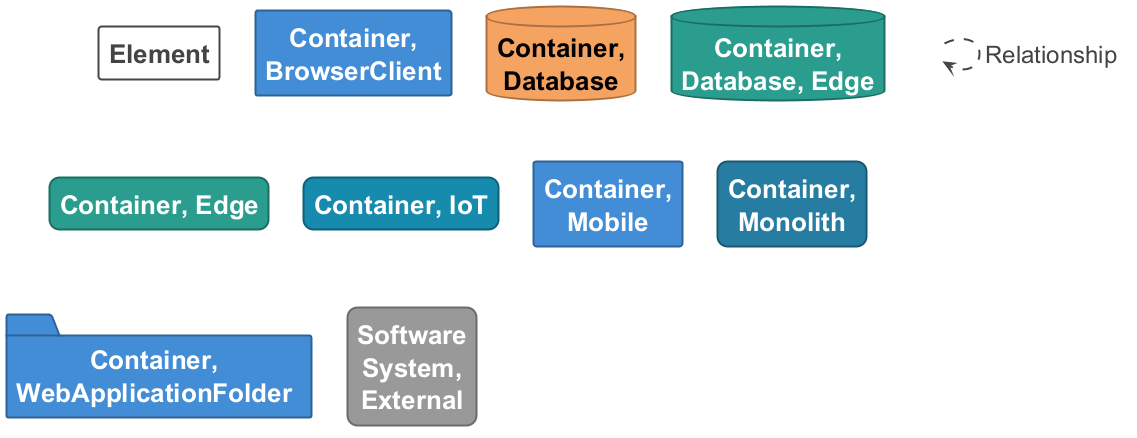

The diagram above was rendered by PlantUML. Its source (embedded in the PNG):
@startuml

set separator none
hide stereotype

<style>
  root {
    BackgroundColor: #ffffff;
    FontColor: #444444;
  }
  // Element,Container,BrowserClient
  .Element-RWxlbWVudCxDb250YWluZXIsQnJvd3NlckNsaWVudA== {
    BackgroundColor: #438dd5;
    LineColor: #2e6295;
    LineStyle: 0;
    LineThickness: 2;
    FontColor: #ffffff;
    FontSize: 24;
    HorizontalAlignment: center;
    Shadowing: 0;
    MaximumWidth: 200;
  }
  // Element,Container,Database
  .Element-RWxlbWVudCxDb250YWluZXIsRGF0YWJhc2U= {
    BackgroundColor: #f4a261;
    LineColor: #aa7143;
    LineStyle: 0;
    LineThickness: 2;
    FontColor: #000000;
    FontSize: 24;
    HorizontalAlignment: center;
    Shadowing: 0;
    MaximumWidth: 200;
  }
  // Element,Container,Database,Edge
  .Element-RWxlbWVudCxDb250YWluZXIsRGF0YWJhc2UsRWRnZQ== {
    BackgroundColor: #2a9d8f;
    LineColor: #1d6d64;
    LineStyle: 0;
    LineThickness: 2;
    FontColor: #ffffff;
    FontSize: 24;
    HorizontalAlignment: center;
    Shadowing: 0;
    MaximumWidth: 200;
  }
  // Element,Container,Edge
  .Element-RWxlbWVudCxDb250YWluZXIsRWRnZQ== {
    BackgroundColor: #2a9d8f;
    LineColor: #1d6d64;
    LineStyle: 0;
    LineThickness: 2;
    RoundCorner: 20;
    FontColor: #ffffff;
    FontSize: 24;
    HorizontalAlignment: center;
    Shadowing: 0;
    MaximumWidth: 200;
  }
  // Element,Container,IoT
  .Element-RWxlbWVudCxDb250YWluZXIsSW9U {
    BackgroundColor: #168aad;
    LineColor: #0f6079;
    LineStyle: 0;
    LineThickness: 2;
    RoundCorner: 20;
    FontColor: #ffffff;
    FontSize: 24;
    HorizontalAlignment: center;
    Shadowing: 0;
    MaximumWidth: 200;
  }
  // Element,Container,Mobile
  .Element-RWxlbWVudCxDb250YWluZXIsTW9iaWxl {
    BackgroundColor: #438dd5;
    LineColor: #2e6295;
    LineStyle: 0;
    LineThickness: 2;
    FontColor: #ffffff;
    FontSize: 24;
    HorizontalAlignment: center;
    Shadowing: 0;
    MaximumWidth: 200;
  }
  // Element,Container,Monolith
  .Element-RWxlbWVudCxDb250YWluZXIsTW9ub2xpdGg= {
    BackgroundColor: #277da1;
    LineColor: #1b5770;
    LineStyle: 0;
    LineThickness: 2;
    RoundCorner: 20;
    FontColor: #ffffff;
    FontSize: 24;
    HorizontalAlignment: center;
    Shadowing: 0;
    MaximumWidth: 200;
  }
  // Element,Container,WebApplicationFolder
  .Element-RWxlbWVudCxDb250YWluZXIsV2ViQXBwbGljYXRpb25Gb2xkZXI= {
    BackgroundColor: #438dd5;
    LineColor: #2e6295;
    LineStyle: 0;
    LineThickness: 2;
    FontColor: #ffffff;
    FontSize: 24;
    HorizontalAlignment: center;
    Shadowing: 0;
    MaximumWidth: 200;
  }
  // Element,Software System,External
  .Element-RWxlbWVudCxTb2Z0d2FyZSBTeXN0ZW0sRXh0ZXJuYWw= {
    BackgroundColor: #999999;
    LineColor: #6b6b6b;
    LineStyle: 0;
    LineThickness: 2;
    RoundCorner: 20;
    FontColor: #ffffff;
    FontSize: 24;
    HorizontalAlignment: center;
    Shadowing: 0;
    MaximumWidth: 200;
  }
  // Relationship
  .Relationship-UmVsYXRpb25zaGlw {
    LineThickness: 2;
    LineStyle: 10-10;
    LineColor: #444444;
    FontColor: #444444;
    FontSize: 24;
  }
  // Element
  .DeploymentNode-RWxlbWVudA== {
    BackgroundColor: #ffffff;
    LineColor: #444444;
    LineStyle: 0;
    LineThickness: 2;
    FontColor: #444444;
    FontSize: 24;
    HorizontalAlignment: center;
    Shadowing: 0;
    MaximumWidth: 200;
  }
  // transparent element for relationships in legend
  .Element-Transparent {
    BackgroundColor: transparent;
    LineColor: transparent;
    FontColor: transparent;
  }
</style>

rectangle "==Element" <<DeploymentNode-RWxlbWVudA==>>

rectangle "==Container, BrowserClient" <<Element-RWxlbWVudCxDb250YWluZXIsQnJvd3NlckNsaWVudA==>>

database "==Container, Database" <<Element-RWxlbWVudCxDb250YWluZXIsRGF0YWJhc2U=>>

database "==Container, Database, Edge" <<Element-RWxlbWVudCxDb250YWluZXIsRGF0YWJhc2UsRWRnZQ==>>

rectangle "==Container, Edge" <<Element-RWxlbWVudCxDb250YWluZXIsRWRnZQ==>>

rectangle "==Container, IoT" <<Element-RWxlbWVudCxDb250YWluZXIsSW9U>>

rectangle "==Container, Mobile" <<Element-RWxlbWVudCxDb250YWluZXIsTW9iaWxl>>

rectangle "==Container, Monolith" <<Element-RWxlbWVudCxDb250YWluZXIsTW9ub2xpdGg=>>

folder "==Container, WebApplicationFolder" <<Element-RWxlbWVudCxDb250YWluZXIsV2ViQXBwbGljYXRpb25Gb2xkZXI=>>

rectangle "==Software System, External" <<Element-RWxlbWVudCxTb2Z0d2FyZSBTeXN0ZW0sRXh0ZXJuYWw=>>

rectangle "." <<.Element-Transparent>> as 1
1 --> 1 <<Relationship-UmVsYXRpb25zaGlw>> : "Relationship"

@enduml